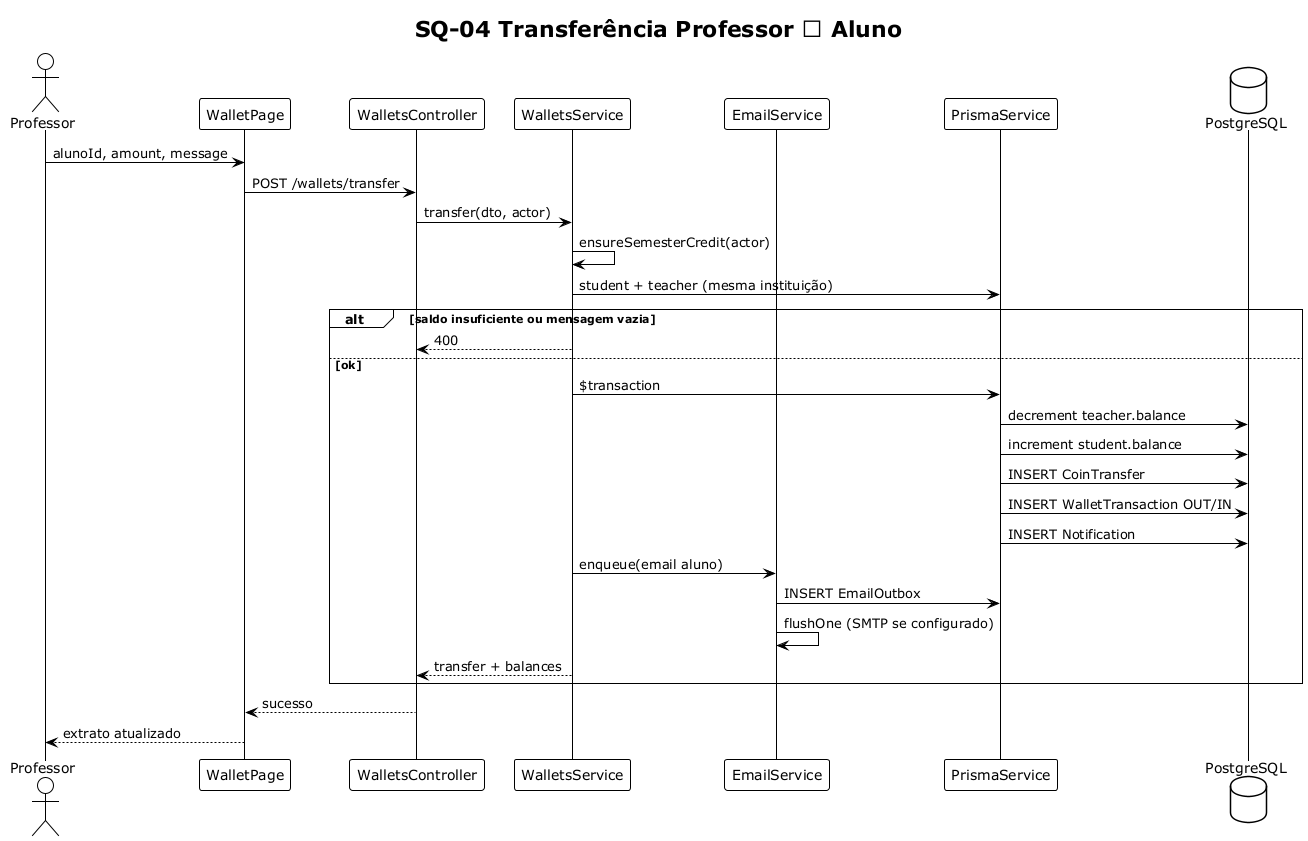

The diagram above was rendered by PlantUML. Its source (embedded in the PNG):
@startuml SQ04_Transferencia
!theme plain
title SQ-04 Transferência Professor → Aluno
skinparam responseMessageBelowArrow true

actor Professor
participant "WalletPage" as UI
participant "WalletsController" as C
participant "WalletsService" as S
participant "EmailService" as E
participant "PrismaService" as P
database PostgreSQL as DB

Professor -> UI: alunoId, amount, message
UI -> C: POST /wallets/transfer
C -> S: transfer(dto, actor)
S -> S: ensureSemesterCredit(actor)
S -> P: student + teacher (mesma instituição)
alt saldo insuficiente ou mensagem vazia
  S --> C: 400
else ok
  S -> P: $transaction
  P -> DB: decrement teacher.balance
  P -> DB: increment student.balance
  P -> DB: INSERT CoinTransfer
  P -> DB: INSERT WalletTransaction OUT/IN
  P -> DB: INSERT Notification
  S -> E: enqueue(email aluno)
  E -> P: INSERT EmailOutbox
  E -> E: flushOne (SMTP se configurado)
  S --> C: transfer + balances
end
C --> UI: sucesso
UI --> Professor: extrato atualizado
@enduml